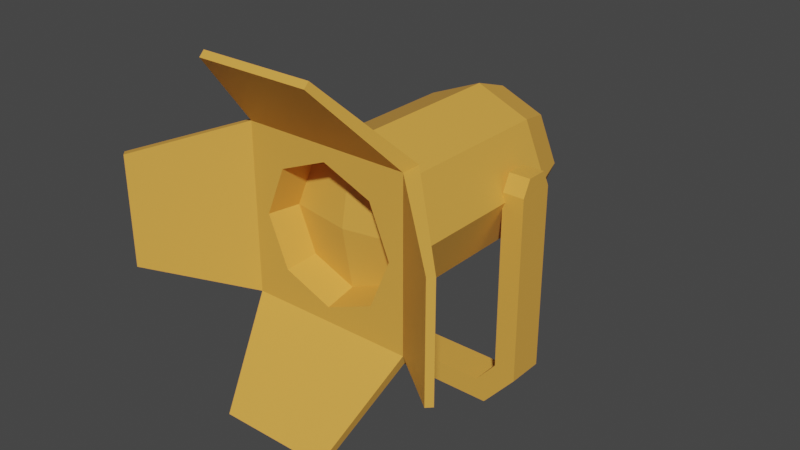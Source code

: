 # Source: SpotlightCombned.blend  (saved by Blender 3.4.6; exported with 4.5.12 LTS)
import bpy
from mathutils import Matrix  # noqa: F401  (used for matrix-valued properties, if any)

bpy.ops.wm.read_factory_settings(use_empty=True)
scene = bpy.context.scene
scene.name = 'Scene'

# ---- collections
col_collection = bpy.data.collections.new('Collection'); scene.collection.children.link(col_collection)

# ---- materials (node trees are filled in below, after node groups)
mat_lowpoly_colors = bpy.data.materials.new('LOWPOLY-COLORS')
mat_lowpoly_colors.use_transparent_shadow = False
mat_lowpoly_colors.diffuse_color = (0.8, 0.3882, 0.06314, 1.0)
mat_lowpoly_colors.roughness = 0.5

# ---- material node trees
mat_lowpoly_colors.use_nodes = True; mat_lowpoly_colors.node_tree.nodes.clear()
_N = mat_lowpoly_colors.node_tree.nodes; _L = mat_lowpoly_colors.node_tree.links
n0 = _N.new('ShaderNodeBsdfPrincipled'); n0.name = 'Principled BSDF'; n0.location = (10, 300)
n0.distribution = 'GGX'
n0.subsurface_method = 'RANDOM_WALK_SKIN'
n0.inputs[0].default_value = (0.8, 0.3882, 0.06314, 1.0)
n0.inputs[3].default_value = 1.45
n0.inputs[27].default_value = (0.0, 0.0, 0.0, 1.0)
n0.inputs[28].default_value = 1.0
n1 = _N.new('ShaderNodeOutputMaterial'); n1.name = 'Material Output'; n1.location = (300, 300)
n2 = _N.new('ShaderNodeNormalMap'); n2.name = 'Normal Map'; n2.location = (-300, -300)
n2.label = 'Normal/Map'
n2.inputs[0].default_value = 0.0
_L.new(n0.outputs[0], n1.inputs[0])
_L.new(n2.outputs[0], n0.inputs[5])
n1.is_active_output = True

# ---- world
world_world = bpy.data.worlds.new('World'); scene.world = world_world
world_world.use_nodes = True; world_world.node_tree.nodes.clear()
_N = world_world.node_tree.nodes; _L = world_world.node_tree.links
n0 = _N.new('ShaderNodeOutputWorld'); n0.name = 'World Output'; n0.location = (300, 300)
n1 = _N.new('ShaderNodeBackground'); n1.name = 'Background'; n1.location = (10, 300)
n1.inputs[0].default_value = (0.05088, 0.05088, 0.05088, 1.0)
_L.new(n1.outputs[0], n0.inputs[0])
n0.is_active_output = True
world_world.color = (0.05088, 0.05088, 0.05088)
world_world.use_sun_shadow = False
world_world.sun_shadow_jitter_overblur = 0.0

# ---- meshes
me_spotlight_holder = bpy.data.meshes.new('spotlight-holder')
me_spotlight_holder.from_pydata([(0.1739, 0.06948, -0.03474), (0.1739, 0.06948, 0.03474), (0.1739, 0.4169, -0.03474), (0.1739, 0.4169, 0.03474), (-0.1739, 0.06948, -0.03474), (-0.1739, 0.06948, 0.03474), (-0.1739, 0.4169, -0.03474), (-0.1739, 0.4169, 0.03474), (0.1138, 4.431e-08, 0.03474), (-0.1138, -4.431e-08, 0.03474), (-0.1138, -4.431e-08, -0.03474), (0.1138, 4.431e-08, -0.03474), (0.1739, 0.447, -0.01948), (0.1739, 0.447, 0.01948), (-0.1739, 0.447, -0.01948), (-0.1739, 0.447, 0.01948), (0.1339, 0.08438, -0.03474), (0.1339, 0.08438, 0.03474), (0.1339, 0.4169, -0.03474), (0.1339, 0.4169, 0.03474), (-0.1339, 0.08438, -0.03474), (-0.1339, 0.08438, 0.03474), (-0.1339, 0.4169, -0.03474), (-0.1339, 0.4169, 0.03474), (0.09549, 0.04, 0.03474), (-0.09549, 0.04, 0.03474), (-0.09549, 0.04, -0.03474), (0.09549, 0.04, -0.03474), (0.1339, 0.447, -0.01948), (0.1339, 0.447, 0.01948), (-0.1339, 0.447, -0.01948), (-0.1339, 0.447, 0.01948), (0.139, 0.4, 0.2694), (0.09826, 0.4983, 0.2694), (-4.512e-08, 0.539, 0.2694), (-0.09826, 0.4983, 0.2694), (-0.139, 0.4, 0.2694), (-0.09826, 0.3017, 0.2694), (-3.739e-08, 0.261, 0.2694), (0.09826, 0.3017, 0.2694), (0.139, 0.4, -0.078), (0.09826, 0.4983, -0.078), (1.148e-08, 0.539, -0.078), (-0.09826, 0.4983, -0.078), (-0.139, 0.4, -0.078), (-0.09826, 0.3017, -0.078), (1.921e-08, 0.261, -0.078), (0.09826, 0.3017, -0.078), (0.1147, 0.4, -0.1483), (0.08111, 0.4811, -0.1483), (2.517e-08, 0.5147, -0.1483), (-0.08111, 0.4811, -0.1483), (-0.1147, 0.4, -0.1483), (-0.08111, 0.3189, -0.1483), (3.156e-08, 0.2853, -0.1483), (0.08111, 0.3189, -0.1483), (3.958e-08, 0.4, -0.1764), (0.1501, 0.5501, 0.2694), (0.1501, 0.2499, 0.2694), (0.1234, 0.4, 0.3041), (0.08727, 0.4873, 0.3041), (-4.864e-08, 0.5234, 0.3041), (-0.08727, 0.4873, 0.3041), (-0.1234, 0.4, 0.3041), (-0.08727, 0.3127, 0.3041), (-4.035e-08, 0.2766, 0.3041), (0.08727, 0.3127, 0.3041), (0.1501, 0.2499, 0.3041), (0.1116, 0.4, 0.2484), (0.0789, 0.4789, 0.2484), (-4.98e-08, 0.5116, 0.2484), (-0.0789, 0.4789, 0.2484), (-0.1116, 0.4, 0.2484), (-0.0789, 0.3211, 0.2484), (-4.23e-08, 0.2884, 0.2484), (0.0789, 0.3211, 0.2484), (-4.936e-08, 0.4, 0.2687), (0.09862, 0.09316, 0.4292), (-0.09862, 0.09316, 0.4292), (0.09862, 0.1021, 0.4381), (-0.09862, 0.1021, 0.4381), (0.09862, 0.6957, 0.4369), (-0.09862, 0.6957, 0.4369), (-0.1501, 0.5501, 0.3041), (0.09862, 0.7046, 0.428), (-0.09862, 0.7046, 0.428), (-0.3057, 0.3003, 0.4292), (-0.3057, 0.4975, 0.4292), (-0.1501, 0.2499, 0.2694), (-0.1501, 0.5501, 0.2694), (-0.2968, 0.3003, 0.4381), (-0.2968, 0.4975, 0.4381), (-0.1501, 0.2499, 0.3041), (0.2968, 0.3003, 0.4369), (0.2968, 0.4975, 0.4369), (0.1501, 0.5501, 0.3041), (0.3057, 0.3003, 0.428), (0.3057, 0.4975, 0.428), (0.09826, 0.3017, 1.601e-08), (0.139, 0.4, -7.164e-09), (-0.09826, 0.3017, -1.601e-08), (6.501e-09, 0.261, 1.059e-15), (-0.09826, 0.4983, -4.581e-08), (-0.139, 0.4, -2.264e-08), (0.09826, 0.4983, -4.36e-08), (-1.23e-09, 0.539, -5.96e-08)], [], [(0, 2, 3, 1), (10, 9, 5, 4), (4, 5, 7, 6), (0, 1, 8, 11), (11, 8, 9, 10), (6, 7, 15, 14), (3, 2, 12, 13), (16, 17, 19, 18), (26, 20, 21, 25), (20, 22, 23, 21), (16, 27, 24, 17), (27, 26, 25, 24), (22, 30, 31, 23), (19, 29, 28, 18), (1, 3, 19, 17), (2, 0, 16, 18), (5, 9, 25, 21), (0, 11, 27, 16), (7, 5, 21, 23), (4, 6, 22, 20), (8, 1, 17, 24), (9, 8, 24, 25), (10, 4, 20, 26), (11, 10, 26, 27), (13, 12, 28, 29), (14, 15, 31, 30), (6, 14, 30, 22), (15, 7, 23, 31), (3, 13, 29, 19), (12, 2, 18, 28), (99, 98, 47, 40), (101, 100, 45, 46), (103, 102, 43, 44), (105, 104, 41, 42), (98, 101, 46, 47), (100, 103, 44, 45), (102, 105, 42, 43), (104, 99, 40, 41), (42, 41, 49, 50), (47, 46, 54, 55), (45, 44, 52, 53), (43, 42, 50, 51), (41, 40, 48, 49), (40, 47, 55, 48), (46, 45, 53, 54), (44, 43, 51, 52), (56, 54, 53, 52), (50, 56, 52, 51), (48, 55, 54, 56), (49, 48, 56, 50), (32, 57, 58), (38, 58, 88), (36, 88, 89), (34, 89, 57), (38, 39, 58), (36, 37, 88), (34, 35, 89), (32, 33, 57), (65, 66, 75, 74), (60, 59, 95), (61, 60, 95), (62, 61, 83), (63, 62, 83), (64, 63, 92), (65, 64, 92), (66, 65, 67), (59, 66, 67), (76, 72, 73, 74), (63, 64, 73, 72), (61, 62, 71, 70), (59, 60, 69, 68), (66, 59, 68, 75), (64, 65, 74, 73), (62, 63, 72, 71), (60, 61, 70, 69), (68, 76, 74, 75), (70, 71, 72, 76), (69, 70, 76, 68), (33, 34, 57), (37, 38, 88), (35, 36, 89), (39, 32, 58), (95, 59, 67), (92, 63, 83), (83, 61, 95), (67, 65, 92), (78, 88, 58, 77), (80, 79, 67, 92), (88, 78, 80, 92), (77, 58, 67, 79), (78, 77, 79, 80), (82, 83, 95, 81), (85, 84, 57, 89), (83, 82, 85, 89), (81, 95, 57, 84), (82, 81, 84, 85), (87, 89, 88, 86), (91, 90, 92, 83), (89, 87, 91, 83), (86, 88, 92, 90), (87, 86, 90, 91), (94, 95, 67, 93), (97, 96, 58, 57), (95, 94, 97, 57), (93, 67, 58, 96), (94, 93, 96, 97), (33, 32, 99, 104), (35, 34, 105, 102), (37, 36, 103, 100), (39, 38, 101, 98), (34, 33, 104, 105), (36, 35, 102, 103), (38, 37, 100, 101), (32, 39, 98, 99)])
me_spotlight_holder.polygons.foreach_set('use_smooth', [True] * 114)
_k = set([(0, 1), (0, 2), (0, 11), (1, 3), (1, 8), (2, 12), (2, 18), (3, 13), (3, 19), (4, 5), (4, 6), (4, 10), (5, 7), (5, 9), (6, 14), (6, 22), (7, 15), (7, 23), (8, 9), (8, 11), (9, 10), (10, 11), (12, 13), (12, 28), (13, 29), (14, 15), (14, 30), (15, 31), (16, 17), (16, 18), (16, 27), (17, 19), (17, 24), (18, 28), (19, 29), (20, 21), (20, 22), (20, 26), (21, 23), (21, 25), (22, 30), (23, 31), (24, 25), (24, 27), (25, 26), (26, 27), (28, 29), (30, 31), (32, 33), (32, 39), (32, 99), (33, 34), (33, 104), (34, 35), (34, 105), (35, 36), (35, 102), (36, 37), (36, 103), (37, 38), (37, 100), (38, 39), (38, 101), (39, 98), (40, 41), (40, 47), (40, 48), (40, 99), (41, 42), (41, 49), (41, 104), (42, 43), (42, 50), (42, 105), (43, 44), (43, 51), (43, 102), (44, 45), (44, 52), (44, 103), (45, 46), (45, 53), (45, 100), (46, 47), (46, 54), (46, 101), (47, 55), (47, 98), (48, 49), (48, 55), (48, 56), (49, 50), (50, 51), (50, 56), (51, 52), (52, 53), (52, 56), (53, 54), (54, 55), (54, 56), (57, 58), (57, 84), (57, 89), (57, 95), (57, 97), (58, 67), (58, 77), (58, 88), (58, 96), (59, 60), (59, 66), (59, 68), (60, 61), (60, 69), (61, 62), (61, 70), (62, 63), (62, 71), (63, 64), (63, 72), (64, 65), (64, 73), (65, 66), (65, 74), (66, 75), (67, 79), (67, 92), (67, 93), (67, 95), (68, 69), (68, 75), (68, 76), (69, 70), (70, 71), (70, 76), (71, 72), (72, 73), (72, 76), (73, 74), (74, 75), (74, 76), (77, 78), (77, 79), (78, 80), (78, 88), (79, 80), (80, 92), (81, 82), (81, 84), (81, 95), (82, 83), (82, 85), (83, 89), (83, 91), (83, 92), (83, 95), (84, 85), (85, 89), (86, 87), (86, 88), (86, 90), (87, 89), (87, 91), (88, 89), (88, 92), (90, 91), (90, 92), (93, 94), (93, 96), (94, 95), (94, 97), (96, 97)])
me_spotlight_holder.attributes.new('sharp_edge', 'BOOLEAN', 'EDGE').data.foreach_set('value', [ (min(e.vertices), max(e.vertices)) in _k for e in me_spotlight_holder.edges])
_uv = me_spotlight_holder.uv_layers.new(name='UVMap')
_uv.uv.foreach_set('vector', [0.09035, 0.7158, 0.09035, 0.7302, 0.08676, 0.7302, 0.08676, 0.7158, 0.09035, 0.7076, 0.08676, 0.7076, 0.08676, 0.7035, 0.09035, 0.7035, 0.09035, 0.7035, 0.08676, 0.7035, 0.08676, 0.6892, 0.09035, 0.6892, 0.09035, 0.7158, 0.08676, 0.7158, 0.08676, 0.7117, 0.09035, 0.7117, 0.09035, 0.7117, 0.08676, 0.7117, 0.08676, 0.7076, 0.09035, 0.7076, 0.09035, 0.6892, 0.08676, 0.6892, 0.08676, 0.6892, 0.09035, 0.6892, 0.08676, 0.7302, 0.09035, 0.7302, 0.09035, 0.7302, 0.08676, 0.7302, 0.09035, 0.7158, 0.08676, 0.7158, 0.08676, 0.7302, 0.09035, 0.7302, 0.09035, 0.7076, 0.09035, 0.7035, 0.08676, 0.7035, 0.08676, 0.7076, 0.09035, 0.7035, 0.09035, 0.6892, 0.08676, 0.6892, 0.08676, 0.7035, 0.09035, 0.7158, 0.09035, 0.7117, 0.08676, 0.7117, 0.08676, 0.7158, 0.09035, 0.7117, 0.09035, 0.7076, 0.08676, 0.7076, 0.08676, 0.7117, 0.09035, 0.6892, 0.09035, 0.6892, 0.08676, 0.6892, 0.08676, 0.6892, 0.08676, 0.7302, 0.08676, 0.7302, 0.09035, 0.7302, 0.09035, 0.7302, 0.08676, 0.7158, 0.08676, 0.7302, 0.08676, 0.7302, 0.08676, 0.7158, 0.09035, 0.7302, 0.09035, 0.7158, 0.09035, 0.7158, 0.09035, 0.7302, 0.08676, 0.7035, 0.08676, 0.7076, 0.08676, 0.7076, 0.08676, 0.7035, 0.09035, 0.7158, 0.09035, 0.7117, 0.09035, 0.7117, 0.09035, 0.7158, 0.08676, 0.6892, 0.08676, 0.7035, 0.08676, 0.7035, 0.08676, 0.6892, 0.09035, 0.7035, 0.09035, 0.6892, 0.09035, 0.6892, 0.09035, 0.7035, 0.08676, 0.7117, 0.08676, 0.7158, 0.08676, 0.7158, 0.08676, 0.7117, 0.08676, 0.7076, 0.08676, 0.7117, 0.08676, 0.7117, 0.08676, 0.7076, 0.09035, 0.7076, 0.09035, 0.7035, 0.09035, 0.7035, 0.09035, 0.7076, 0.09035, 0.7117, 0.09035, 0.7076, 0.09035, 0.7076, 0.09035, 0.7117, 0.08676, 0.7302, 0.09035, 0.7302, 0.09035, 0.7302, 0.08676, 0.7302, 0.09035, 0.6892, 0.08676, 0.6892, 0.08676, 0.6892, 0.09035, 0.6892, 0.09035, 0.6892, 0.09035, 0.6892, 0.09035, 0.6892, 0.09035, 0.6892, 0.08676, 0.6892, 0.08676, 0.6892, 0.08676, 0.6892, 0.08676, 0.6892, 0.08676, 0.7302, 0.08676, 0.7302, 0.08676, 0.7302, 0.08676, 0.7302, 0.09035, 0.7302, 0.09035, 0.7302, 0.09035, 0.7302, 0.09035, 0.7302, 0.0336, 0.6878, 0.0336, 0.6947, 0.02853, 0.6947, 0.02853, 0.6878, 0.0336, 0.6463, 0.0336, 0.6532, 0.02853, 0.6532, 0.02853, 0.6463, 0.0336, 0.6601, 0.0336, 0.667, 0.02853, 0.667, 0.02853, 0.6601, 0.0336, 0.6739, 0.0336, 0.6809, 0.02853, 0.6809, 0.02853, 0.6739, 0.0336, 0.6947, 0.0336, 0.7016, 0.02853, 0.7016, 0.02853, 0.6947, 0.0336, 0.6532, 0.0336, 0.6601, 0.02853, 0.6601, 0.02853, 0.6532, 0.0336, 0.667, 0.0336, 0.6739, 0.02853, 0.6739, 0.02853, 0.667, 0.0336, 0.6809, 0.0336, 0.6878, 0.02853, 0.6878, 0.02853, 0.6809, 0.01184, 0.6532, 0.01184, 0.6463, 0.01579, 0.6477, 0.01561, 0.6514, 0.02364, 0.6414, 0.02853, 0.6463, 0.02476, 0.6481, 0.02226, 0.6453, 0.02853, 0.6532, 0.02364, 0.6581, 0.02183, 0.6543, 0.02458, 0.6518, 0.01673, 0.6581, 0.01184, 0.6532, 0.01561, 0.6514, 0.01812, 0.6541, 0.01184, 0.6463, 0.01673, 0.6414, 0.01854, 0.6452, 0.01579, 0.6477, 0.01673, 0.6414, 0.02364, 0.6414, 0.02226, 0.6453, 0.01854, 0.6452, 0.02853, 0.6463, 0.02853, 0.6532, 0.02458, 0.6518, 0.02476, 0.6481, 0.02364, 0.6581, 0.01673, 0.6581, 0.01812, 0.6541, 0.02183, 0.6543, 0.02019, 0.6497, 0.02476, 0.6481, 0.02458, 0.6518, 0.02183, 0.6543, 0.01561, 0.6514, 0.02019, 0.6497, 0.02183, 0.6543, 0.01812, 0.6541, 0.01854, 0.6452, 0.02226, 0.6453, 0.02476, 0.6481, 0.02019, 0.6497, 0.01579, 0.6477, 0.01854, 0.6452, 0.02019, 0.6497, 0.01561, 0.6514, 0.07997, 0.6791, 0.07929, 0.6883, 0.07929, 0.6698, 0.08851, 0.6705, 0.07929, 0.6698, 0.09774, 0.6698, 0.09706, 0.6791, 0.09774, 0.6698, 0.09774, 0.6883, 0.08851, 0.6876, 0.09774, 0.6883, 0.07929, 0.6883, 0.08851, 0.6705, 0.08247, 0.673, 0.07929, 0.6698, 0.09706, 0.6791, 0.09455, 0.673, 0.09774, 0.6698, 0.08851, 0.6876, 0.09455, 0.6851, 0.09774, 0.6883, 0.07997, 0.6791, 0.08247, 0.6851, 0.07929, 0.6883, 0.08986, 0.7181, 0.08355, 0.7155, 0.08614, 0.7128, 0.08974, 0.7146, 0.08343, 0.7026, 0.081, 0.709, 0.07908, 0.6983, 0.08978, 0.7002, 0.08343, 0.7026, 0.07908, 0.6983, 0.09613, 0.7028, 0.08978, 0.7002, 0.1006, 0.6984, 0.09866, 0.7093, 0.09613, 0.7028, 0.1006, 0.6984, 0.0962, 0.7157, 0.09866, 0.7093, 0.1006, 0.7201, 0.08986, 0.7181, 0.0962, 0.7157, 0.1006, 0.7201, 0.08355, 0.7155, 0.08986, 0.7181, 0.07911, 0.7199, 0.081, 0.709, 0.08355, 0.7155, 0.07911, 0.7199, 0.3163, 0.07163, 0.319, 0.06523, 0.3227, 0.06898, 0.3227, 0.07428, 0.09866, 0.7093, 0.0962, 0.7157, 0.09346, 0.7132, 0.09505, 0.7095, 0.08978, 0.7002, 0.09613, 0.7028, 0.09357, 0.7056, 0.08988, 0.7038, 0.081, 0.709, 0.08343, 0.7026, 0.08615, 0.7051, 0.08463, 0.7088, 0.08355, 0.7155, 0.081, 0.709, 0.08463, 0.7088, 0.08614, 0.7128, 0.0962, 0.7157, 0.08986, 0.7181, 0.08974, 0.7146, 0.09346, 0.7132, 0.09613, 0.7028, 0.09866, 0.7093, 0.09505, 0.7095, 0.09357, 0.7056, 0.08343, 0.7026, 0.08978, 0.7002, 0.08988, 0.7038, 0.08615, 0.7051, 0.3137, 0.07803, 0.3163, 0.07163, 0.3227, 0.07428, 0.319, 0.07803, 0.3099, 0.06898, 0.3137, 0.06523, 0.319, 0.06523, 0.3163, 0.07163, 0.3099, 0.07428, 0.3099, 0.06898, 0.3163, 0.07163, 0.3137, 0.07803, 0.08247, 0.6851, 0.08851, 0.6876, 0.07929, 0.6883, 0.09455, 0.673, 0.08851, 0.6705, 0.09774, 0.6698, 0.09455, 0.6851, 0.09706, 0.6791, 0.09774, 0.6883, 0.08247, 0.673, 0.07997, 0.6791, 0.07929, 0.6698, 0.07908, 0.6983, 0.081, 0.709, 0.07911, 0.7199, 0.1006, 0.7201, 0.09866, 0.7093, 0.1006, 0.6984, 0.1006, 0.6984, 0.08978, 0.7002, 0.07908, 0.6983, 0.07911, 0.7199, 0.08986, 0.7181, 0.1006, 0.7201, 0.06477, 0.7184, 0.05153, 0.7202, 0.05316, 0.7028, 0.06584, 0.707, 0.06556, 0.7179, 0.06667, 0.7075, 0.07825, 0.7006, 0.07806, 0.724, 0.07865, 0.7264, 0.06477, 0.7184, 0.06556, 0.7179, 0.07806, 0.724, 0.06584, 0.707, 0.07865, 0.6983, 0.07825, 0.7006, 0.06667, 0.7075, 0.06477, 0.7184, 0.06584, 0.707, 0.06667, 0.7075, 0.06556, 0.7179, 0.06577, 0.6794, 0.07835, 0.6723, 0.0784, 0.6957, 0.06737, 0.6898, 0.06479, 0.6789, 0.06671, 0.6902, 0.05446, 0.6954, 0.05153, 0.6781, 0.07835, 0.6723, 0.06577, 0.6794, 0.06479, 0.6789, 0.07886, 0.6698, 0.06737, 0.6898, 0.0784, 0.6957, 0.07886, 0.6978, 0.06671, 0.6902, 0.06577, 0.6794, 0.06737, 0.6898, 0.06671, 0.6902, 0.06479, 0.6789, 0.0668, 0.6618, 0.05447, 0.667, 0.05153, 0.6497, 0.06487, 0.6504, 0.06746, 0.6613, 0.06585, 0.6509, 0.07853, 0.6439, 0.07859, 0.6673, 0.07905, 0.6694, 0.0668, 0.6618, 0.06746, 0.6613, 0.07859, 0.6673, 0.06487, 0.6504, 0.07905, 0.6414, 0.07853, 0.6439, 0.06585, 0.6509, 0.0668, 0.6618, 0.06487, 0.6504, 0.06585, 0.6509, 0.06746, 0.6613, 0.02687, 0.7113, 0.03837, 0.7043, 0.03816, 0.7278, 0.02577, 0.7217, 0.02605, 0.7108, 0.02498, 0.7222, 0.01184, 0.7239, 0.01346, 0.7065, 0.03837, 0.7043, 0.02687, 0.7113, 0.02605, 0.7108, 0.03875, 0.702, 0.02577, 0.7217, 0.03816, 0.7278, 0.03875, 0.7301, 0.02498, 0.7222, 0.02687, 0.7113, 0.02577, 0.7217, 0.02498, 0.7222, 0.02605, 0.7108, 0.05111, 0.6809, 0.05111, 0.6878, 0.0336, 0.6878, 0.0336, 0.6809, 0.05111, 0.667, 0.05111, 0.6739, 0.0336, 0.6739, 0.0336, 0.667, 0.05111, 0.6532, 0.05111, 0.6601, 0.0336, 0.6601, 0.0336, 0.6532, 0.05111, 0.6947, 0.05111, 0.7016, 0.0336, 0.7016, 0.0336, 0.6947, 0.05111, 0.6739, 0.05111, 0.6809, 0.0336, 0.6809, 0.0336, 0.6739, 0.05111, 0.6601, 0.05111, 0.667, 0.0336, 0.667, 0.0336, 0.6601, 0.05111, 0.6463, 0.05111, 0.6532, 0.0336, 0.6532, 0.0336, 0.6463, 0.05111, 0.6878, 0.05111, 0.6947, 0.0336, 0.6947, 0.0336, 0.6878])
me_spotlight_holder.materials.append(mat_lowpoly_colors)
me_spotlight_holder.update()
me_spotlight_holder.normals_split_custom_set([tuple(v) for v in zip(*[iter([1.0, 3.473e-07, -2.145e-07, 1.0, 5.57e-07, -2.394e-07, 1.0, 5.57e-07, -2.394e-07, 1.0, 3.473e-07, -2.145e-07, -0.7563, -0.6542, -5.667e-08, -0.7563, -0.6542, -5.667e-08, -0.7563, -0.6542, -5.667e-08, -0.7563, -0.6542, -5.667e-08, -1.0, -4.245e-07, 2.145e-07, -1.0, -4.245e-07, 2.145e-07, -1.0, -2.495e-07, 2.394e-07, -1.0, -2.495e-07, 2.394e-07, 0.7563, -0.6542, 1.094e-07, 0.7563, -0.6542, 1.094e-07, 0.7563, -0.6542, 1.094e-07, 0.7563, -0.6542, 1.094e-07, 3.894e-07, -1.0, 6.946e-14, 3.894e-07, -1.0, 6.946e-14, 3.894e-07, -1.0, 6.946e-14, 3.894e-07, -1.0, 6.946e-14, -1.0, -2.495e-07, 2.394e-07, -1.0, -2.495e-07, 2.394e-07, -1.0, 0.0, 2.748e-07, -1.0, 0.0, 2.748e-07, 1.0, 5.57e-07, -2.394e-07, 1.0, 5.57e-07, -2.394e-07, 1.0, 8.559e-07, -2.748e-07, 1.0, 8.559e-07, -2.748e-07, -1.0, -5.644e-07, 2.145e-07, -1.0, -5.644e-07, 2.145e-07, -1.0, -2.142e-07, 1.827e-07, -1.0, -2.142e-07, 1.827e-07, 0.7563, 0.6542, 5.711e-08, 0.7563, 0.6542, 5.711e-08, 0.7563, 0.6542, 5.711e-08, 0.7563, 0.6542, 5.711e-08, 1.0, 2.822e-07, -2.145e-07, 1.0, 5.775e-07, -1.827e-07, 1.0, 5.775e-07, -1.827e-07, 1.0, 2.822e-07, -2.145e-07, -0.7563, 0.6542, -1.142e-07, -0.7563, 0.6542, -1.142e-07, -0.7563, 0.6542, -1.142e-07, -0.7563, 0.6542, -1.142e-07, -3.901e-07, 1.0, -3.509e-08, -3.901e-07, 1.0, -3.509e-08, -3.901e-07, 1.0, -3.509e-08, -3.901e-07, 1.0, -3.509e-08, 1.0, 5.775e-07, -1.827e-07, 1.0, 9.986e-07, -1.374e-07, 1.0, 9.986e-07, -1.374e-07, 1.0, 5.775e-07, -1.827e-07, -1.0, -2.142e-07, 1.827e-07, -1.0, 2.853e-07, 1.374e-07, -1.0, 2.853e-07, 1.374e-07, -1.0, -2.142e-07, 1.827e-07, -2.143e-07, 6.243e-10, 1.0, -2.74e-07, -8.981e-14, 1.0, -2.74e-07, -8.981e-14, 1.0, -2.143e-07, 6.243e-10, 1.0, 1.37e-07, 8.165e-14, -1.0, 1.458e-07, -6.243e-10, -1.0, 1.458e-07, -6.243e-10, -1.0, 1.37e-07, 8.165e-14, -1.0, -1.801e-07, -6.244e-10, 1.0, -1.452e-07, -6.244e-10, 1.0, -1.452e-07, -6.244e-10, 1.0, -1.801e-07, -6.244e-10, 1.0, 1.458e-07, -6.243e-10, -1.0, 1.554e-07, -6.243e-10, -1.0, 1.554e-07, -6.243e-10, -1.0, 1.458e-07, -6.243e-10, -1.0, -2.055e-07, -6.532e-14, 1.0, -1.801e-07, -6.244e-10, 1.0, -1.801e-07, -6.244e-10, 1.0, -2.055e-07, -6.532e-14, 1.0, 1.801e-07, 6.245e-10, -1.0, 2.055e-07, 5.715e-14, -1.0, 2.055e-07, 5.715e-14, -1.0, 1.801e-07, 6.245e-10, -1.0, -1.452e-07, 6.244e-10, 1.0, -2.143e-07, 6.243e-10, 1.0, -2.143e-07, 6.243e-10, 1.0, -1.452e-07, 6.244e-10, 1.0, -1.452e-07, -6.244e-10, 1.0, -1.452e-07, 6.244e-10, 1.0, -1.452e-07, 6.244e-10, 1.0, -1.452e-07, -6.244e-10, 1.0, 1.554e-07, 6.245e-10, -1.0, 1.801e-07, 6.245e-10, -1.0, 1.801e-07, 6.245e-10, -1.0, 1.554e-07, 6.245e-10, -1.0, 1.554e-07, -6.243e-10, -1.0, 1.554e-07, 6.245e-10, -1.0, 1.554e-07, 6.245e-10, -1.0, 1.554e-07, -6.243e-10, -1.0, 0.0, 1.0, 0.0, 0.0, 1.0, 0.0, 0.0, 1.0, 0.0, 0.0, 1.0, 0.0, 0.0, 1.0, 0.0, 0.0, 1.0, 0.0, 0.0, 1.0, 0.0, 0.0, 1.0, 0.0, 1.725e-07, 0.4521, -0.892, 1.725e-07, 0.4521, -0.892, 1.725e-07, 0.4521, -0.892, 1.725e-07, 0.4521, -0.892, -1.725e-07, 0.4521, 0.892, -1.725e-07, 0.4521, 0.892, -1.725e-07, 0.4521, 0.892, -1.725e-07, 0.4521, 0.892, -1.725e-07, 0.4521, 0.892, -1.725e-07, 0.4521, 0.892, -1.725e-07, 0.4521, 0.892, -1.725e-07, 0.4521, 0.892, 1.725e-07, 0.4521, -0.892, 1.725e-07, 0.4521, -0.892, 1.725e-07, 0.4521, -0.892, 1.725e-07, 0.4521, -0.892, 0.9239, -0.3827, 1.374e-07, 0.9239, -0.3827, 1.374e-07, 0.9239, -0.3827, 1.123e-07, 0.9239, -0.3827, 1.123e-07, -0.3827, -0.9239, -3.251e-08, -0.3827, -0.9239, -3.251e-08, -0.3827, -0.9239, 0.0, -0.3827, -0.9239, 0.0, -0.9239, 0.3827, -1.773e-07, -0.9239, 0.3827, -1.773e-07, -0.9239, 0.3827, -2.245e-07, -0.9239, 0.3827, -2.245e-07, 0.3827, 0.9239, 0.0, 0.3827, 0.9239, 0.0, 0.3827, 0.9239, 0.0, 0.3827, 0.9239, 0.0, 0.3827, -0.9239, 3.251e-08, 0.3827, -0.9239, 3.251e-08, 0.3827, -0.9239, 0.0, 0.3827, -0.9239, 0.0, -0.9239, -0.3827, -1.374e-07, -0.9239, -0.3827, -1.374e-07, -0.9239, -0.3827, -1.123e-07, -0.9239, -0.3827, -1.123e-07, -0.3827, 0.9239, 0.0, -0.3827, 0.9239, 0.0, -0.3827, 0.9239, 0.0, -0.3827, 0.9239, 0.0, 0.9239, 0.3827, 1.773e-07, 0.9239, 0.3827, 1.773e-07, 0.9239, 0.3827, 2.245e-07, 0.9239, 0.3827, 2.245e-07, 0.3646, 0.8803, -0.3035, 0.3646, 0.8803, -0.3035, 0.3646, 0.8803, -0.3035, 0.3646, 0.8803, -0.3035, 0.3646, -0.8803, -0.3035, 0.3646, -0.8803, -0.3035, 0.3646, -0.8803, -0.3035, 0.3646, -0.8803, -0.3035, -0.8803, -0.3646, -0.3035, -0.8803, -0.3646, -0.3035, -0.8803, -0.3646, -0.3035, -0.8803, -0.3646, -0.3035, -0.3646, 0.8803, -0.3035, -0.3646, 0.8803, -0.3035, -0.3646, 0.8803, -0.3035, -0.3646, 0.8803, -0.3035, 0.8803, 0.3646, -0.3035, 0.8803, 0.3646, -0.3035, 0.8803, 0.3646, -0.3035, 0.8803, 0.3646, -0.3035, 0.8803, -0.3646, -0.3035, 0.8803, -0.3646, -0.3035, 0.8803, -0.3646, -0.3035, 0.8803, -0.3646, -0.3035, -0.3646, -0.8803, -0.3035, -0.3646, -0.8803, -0.3035, -0.3646, -0.8803, -0.3035, -0.3646, -0.8803, -0.3035, -0.8803, 0.3646, -0.3035, -0.8803, 0.3646, -0.3035, -0.8803, 0.3646, -0.3035, -0.8803, 0.3646, -0.3035, -0.1683, -0.1683, -0.9712, -0.1683, -0.1683, -0.9712, -0.1683, -0.1683, -0.9712, -0.1683, -0.1683, -0.9712, -0.1683, 0.1683, -0.9712, -0.1683, 0.1683, -0.9712, -0.1683, 0.1683, -0.9712, -0.1683, 0.1683, -0.9712, 0.1683, -0.1683, -0.9712, 0.1683, -0.1683, -0.9712, 0.1683, -0.1683, -0.9712, 0.1683, -0.1683, -0.9712, 0.1683, 0.1683, -0.9712, 0.1683, 0.1683, -0.9712, 0.1683, 0.1683, -0.9712, 0.1683, 0.1683, -0.9712, 3.22e-06, -1.012e-07, -1.0, 1.809e-07, -1.018e-07, -1.0, -2.388e-07, 8.742e-08, -1.0, 3.73e-07, 3.137e-06, -1.0, -2.388e-07, 8.742e-08, -1.0, 5.521e-07, 5.16e-07, -1.0, 3.435e-06, -1.094e-08, -1.0, 5.521e-07, 5.16e-07, -1.0, 3.273e-07, 1.719e-13, -1.0, 8.454e-08, 2.533e-14, -1.0, 3.273e-07, 1.719e-13, -1.0, 1.809e-07, -1.018e-07, -1.0, 3.73e-07, 3.137e-06, -1.0, -5.174e-07, -1.072e-07, -1.0, -2.388e-07, 8.742e-08, -1.0, 3.435e-06, -1.094e-08, -1.0, 3.557e-07, 3.607e-07, -1.0, 5.521e-07, 5.16e-07, -1.0, 8.454e-08, 2.533e-14, -1.0, 1.294e-07, 2.605e-13, -1.0, 3.273e-07, 1.719e-13, -1.0, 3.22e-06, -1.012e-07, -1.0, -3.234e-08, -1.072e-07, -1.0, 1.809e-07, -1.018e-07, -1.0, -0.3755, 0.9066, 0.1925, -0.3755, 0.9066, 0.1925, -0.3755, 0.9066, 0.1925, -0.3755, 0.9066, 0.1925, -4.806e-07, -2.331e-07, 1.0, -8.009e-07, 1.203e-07, 1.0, -5.033e-07, -3.575e-07, 1.0, -9.586e-08, -1.17e-06, 1.0, -4.806e-07, -2.331e-07, 1.0, -5.033e-07, -3.575e-07, 1.0, -2.403e-07, 3.58e-07, 1.0, -9.586e-08, -1.17e-06, 1.0, -1.084e-07, 9.027e-08, 1.0, 3.835e-07, 1.628e-14, 1.0, -2.403e-07, 3.58e-07, 1.0, -1.084e-07, 9.027e-08, 1.0, -4.806e-07, -1.165e-07, 1.0, 3.835e-07, 1.628e-14, 1.0, -2.689e-07, -9.047e-08, 1.0, 0.0, 6.152e-14, 1.0, -4.806e-07, -1.165e-07, 1.0, -2.689e-07, -9.047e-08, 1.0, 0.0, 2.373e-07, 1.0, 0.0, 6.152e-14, 1.0, -1.042e-07, 1.953e-07, 1.0, -8.009e-07, 1.203e-07, 1.0, 0.0, 2.373e-07, 1.0, -1.042e-07, 1.953e-07, 1.0, -0.1268, -0.1268, 0.9838, -0.1268, -0.1268, 0.9838, -0.1268, -0.1268, 0.9838, -0.1268, -0.1268, 0.9838, 0.9066, 0.3755, 0.1925, 0.9066, 0.3755, 0.1925, 0.9066, 0.3755, 0.1925, 0.9066, 0.3755, 0.1925, 0.3755, -0.9066, 0.1925, 0.3755, -0.9066, 0.1925, 0.3755, -0.9066, 0.1925, 0.3755, -0.9066, 0.1925, -0.9066, -0.3755, 0.1925, -0.9066, -0.3755, 0.1925, -0.9066, -0.3755, 0.1925, -0.9066, -0.3755, 0.1925, -0.9066, 0.3755, 0.1925, -0.9066, 0.3755, 0.1925, -0.9066, 0.3755, 0.1925, -0.9066, 0.3755, 0.1925, 0.3755, 0.9066, 0.1925, 0.3755, 0.9066, 0.1925, 0.3755, 0.9066, 0.1925, 0.3755, 0.9066, 0.1925, 0.9066, -0.3755, 0.1925, 0.9066, -0.3755, 0.1925, 0.9066, -0.3755, 0.1925, 0.9066, -0.3755, 0.1925, -0.3755, -0.9066, 0.1925, -0.3755, -0.9066, 0.1925, -0.3755, -0.9066, 0.1925, -0.3755, -0.9066, 0.1925, 0.1268, -0.1268, 0.9838, 0.1268, -0.1268, 0.9838, 0.1268, -0.1268, 0.9838, 0.1268, -0.1268, 0.9838, -0.1268, 0.1268, 0.9838, -0.1268, 0.1268, 0.9838, -0.1268, 0.1268, 0.9838, -0.1268, 0.1268, 0.9838, 0.1268, 0.1268, 0.9838, 0.1268, 0.1268, 0.9838, 0.1268, 0.1268, 0.9838, 0.1268, 0.1268, 0.9838, -3.234e-08, -1.072e-07, -1.0, 8.454e-08, 2.533e-14, -1.0, 1.809e-07, -1.018e-07, -1.0, 3.557e-07, 3.607e-07, -1.0, 3.73e-07, 3.137e-06, -1.0, 5.521e-07, 5.16e-07, -1.0, 1.294e-07, 2.605e-13, -1.0, 3.435e-06, -1.094e-08, -1.0, 3.273e-07, 1.719e-13, -1.0, -5.174e-07, -1.072e-07, -1.0, 3.22e-06, -1.012e-07, -1.0, -2.388e-07, 8.742e-08, -1.0, -5.033e-07, -3.575e-07, 1.0, -8.009e-07, 1.203e-07, 1.0, -1.042e-07, 1.953e-07, 1.0, -2.689e-07, -9.047e-08, 1.0, 3.835e-07, 1.628e-14, 1.0, -1.084e-07, 9.027e-08, 1.0, -1.084e-07, 9.027e-08, 1.0, -9.586e-08, -1.17e-06, 1.0, -5.033e-07, -3.575e-07, 1.0, -1.042e-07, 1.953e-07, 1.0, 0.0, 6.152e-14, 1.0, -2.689e-07, -9.047e-08, 1.0, 2.007e-07, -0.714, -0.7002, 2.007e-07, -0.714, -0.7002, 2.007e-07, -0.714, -0.7002, 2.007e-07, -0.714, -0.7002, -1.501e-07, 0.6716, 0.741, -1.501e-07, 0.6716, 0.741, -1.501e-07, 0.6716, 0.741, -1.501e-07, 0.6716, 0.741, -0.9609, -0.2712, 0.05532, -0.9609, -0.2712, 0.05532, -0.9609, -0.2712, 0.05532, -0.9609, -0.2712, 0.05532, 0.9609, -0.2712, 0.05532, 0.9609, -0.2712, 0.05532, 0.9609, -0.2712, 0.05532, 0.9609, -0.2712, 0.05532, -2.814e-07, -0.7071, 0.7071, -2.814e-07, -0.7071, 0.7071, -2.814e-07, -0.7071, 0.7071, -2.814e-07, -0.7071, 0.7071, 0.0, -0.6738, 0.7389, 0.0, -0.6738, 0.7389, 0.0, -0.6738, 0.7389, 0.0, -0.6738, 0.7389, 6.763e-08, 0.7163, -0.6978, 6.763e-08, 0.7163, -0.6978, 6.763e-08, 0.7163, -0.6978, 6.763e-08, 0.7163, -0.6978, -0.9599, 0.2747, 0.05602, -0.9599, 0.2747, 0.05602, -0.9599, 0.2747, 0.05602, -0.9599, 0.2747, 0.05602, 0.9599, 0.2747, 0.05602, 0.9599, 0.2747, 0.05602, 0.9599, 0.2747, 0.05602, 0.9599, 0.2747, 0.05602, -3.211e-07, 0.7071, 0.7071, -3.211e-07, 0.7071, 0.7071, -3.211e-07, 0.7071, 0.7071, -3.211e-07, 0.7071, 0.7071, -0.7164, 0.0, -0.6976, -0.7164, 0.0, -0.6976, -0.7164, 0.0, -0.6976, -0.7164, 0.0, -0.6976, 0.6743, 0.0, 0.7384, 0.6743, 0.0, 0.7384, 0.6743, 0.0, 0.7384, 0.6743, 0.0, 0.7384, -0.2782, 0.9589, 0.05674, -0.2782, 0.9589, 0.05674, -0.2782, 0.9589, 0.05674, -0.2782, 0.9589, 0.05674, -0.2673, -0.9621, 0.05453, -0.2673, -0.9621, 0.05453, -0.2673, -0.9621, 0.05453, -0.2673, -0.9621, 0.05453, -0.7071, 0.0, 0.7071, -0.7071, 0.0, 0.7071, -0.7071, 0.0, 0.7071, -0.7071, 0.0, 0.7071, -0.671, 7.568e-08, 0.7415, -0.671, 7.568e-08, 0.7415, -0.671, 7.568e-08, 0.7415, -0.671, 7.568e-08, 0.7415, 0.7138, -5.388e-08, -0.7004, 0.7138, -5.388e-08, -0.7004, 0.7138, -5.388e-08, -0.7004, 0.7138, -5.388e-08, -0.7004, 0.2785, 0.9587, 0.05681, 0.2785, 0.9587, 0.05681, 0.2785, 0.9587, 0.05681, 0.2785, 0.9587, 0.05681, 0.2677, -0.962, 0.0546, 0.2677, -0.962, 0.0546, 0.2677, -0.962, 0.0546, 0.2677, -0.962, 0.0546, 0.7071, -1.063e-07, 0.7071, 0.7071, -1.063e-07, 0.7071, 0.7071, -1.063e-07, 0.7071, 0.7071, -1.063e-07, 0.7071, 0.9239, 0.3827, 1.3e-07, 0.9239, 0.3827, 1.3e-07, 0.9239, 0.3827, 1.773e-07, 0.9239, 0.3827, 1.773e-07, -0.3827, 0.9239, 0.0, -0.3827, 0.9239, 0.0, -0.3827, 0.9239, 0.0, -0.3827, 0.9239, 0.0, -0.9239, -0.3827, -1.625e-07, -0.9239, -0.3827, -1.625e-07, -0.9239, -0.3827, -1.374e-07, -0.9239, -0.3827, -1.374e-07, 0.3827, -0.9239, 6.501e-08, 0.3827, -0.9239, 6.501e-08, 0.3827, -0.9239, 3.251e-08, 0.3827, -0.9239, 3.251e-08, 0.3827, 0.9239, 0.0, 0.3827, 0.9239, 0.0, 0.3827, 0.9239, 0.0, 0.3827, 0.9239, 0.0, -0.9239, 0.3827, -1.3e-07, -0.9239, 0.3827, -1.3e-07, -0.9239, 0.3827, -1.773e-07, -0.9239, 0.3827, -1.773e-07, -0.3827, -0.9239, -6.501e-08, -0.3827, -0.9239, -6.501e-08, -0.3827, -0.9239, -3.251e-08, -0.3827, -0.9239, -3.251e-08, 0.9239, -0.3827, 1.625e-07, 0.9239, -0.3827, 1.625e-07, 0.9239, -0.3827, 1.374e-07, 0.9239, -0.3827, 1.374e-07])] * 3)])

# ---- objects
ob_spotlight_holder = bpy.data.objects.new('spotlight-holder', me_spotlight_holder)
ob_spotlight = bpy.data.objects.new('spotlight', None)

# ---- transforms, parenting, visibility, modifiers, constraints
ob_spotlight_holder.parent = ob_spotlight
ob_spotlight_holder.location = (0.0, 0.0, 0.0)
ob_spotlight_holder.color = (0.8, 0.8, 0.8, 1.0)
ob_spotlight.location = (0.0, 0.0, 0.0)
ob_spotlight.rotation_euler = (1.571, -0.0, 0.0)
ob_spotlight.color = (0.8, 0.8, 0.8, 1.0)

# ---- collection membership
col_collection.objects.link(ob_spotlight_holder)
col_collection.objects.link(ob_spotlight)

# ---- scene / render settings (as saved in the file)
scene.frame_start = 1; scene.frame_end = 250; scene.frame_set(1)
scene.render.engine = 'BLENDER_EEVEE_NEXT'
scene.cycles.sampling_pattern = 'TABULATED_SOBOL'
scene.cycles.use_light_tree = False
scene.view_settings.view_transform = 'Filmic'
bpy.context.view_layer.update()

# ---- added for rendering (the .blend has no active camera and no usable light): camera, sun
cam_auto = bpy.data.cameras.new('AutoCamera')
cam_auto.lens = 50.0
cam_auto.sensor_width = 36.0
cam_auto.clip_end = 1000.0
ob_auto_camera = bpy.data.objects.new('AutoCamera', cam_auto)
scene.collection.objects.link(ob_auto_camera)
ob_auto_camera.location = (1.03364, -1.37123, 1.17923)
ob_auto_camera.rotation_euler = (1.09748, -7.21219e-08, 0.694738)
scene.camera = ob_auto_camera
light_auto_sun = bpy.data.lights.new('AutoSun', 'SUN')
light_auto_sun.energy = 3.0
light_auto_sun.angle = 0.0523599
ob_auto_sun = bpy.data.objects.new('AutoSun', light_auto_sun)
scene.collection.objects.link(ob_auto_sun)
ob_auto_sun.rotation_euler = (0.872665, 0.174533, 0.523599)
bpy.context.view_layer.update()
